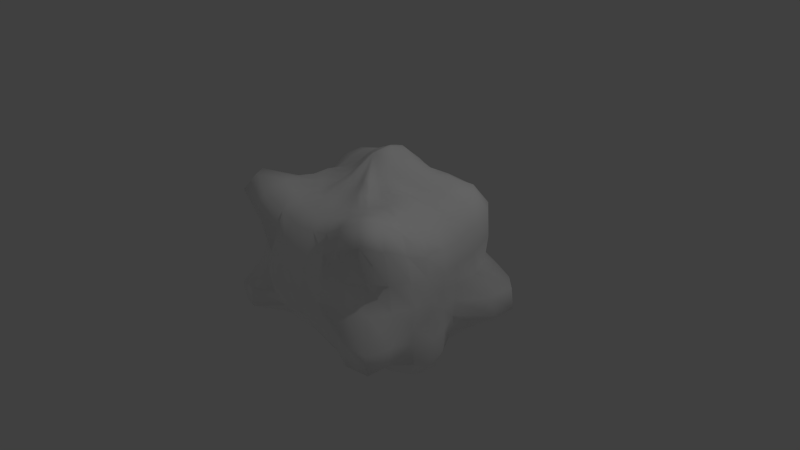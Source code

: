 # Source: WhiteBloodCell.blend  (saved by Blender 2.72.0; exported with 4.5.12 LTS)
import bpy
from mathutils import Matrix  # noqa: F401  (used for matrix-valued properties, if any)

bpy.ops.wm.read_factory_settings(use_empty=True)
scene = bpy.context.scene
scene.name = 'Scene'

# ---- collections
col_collection_1 = bpy.data.collections.new('Collection 1'); scene.collection.children.link(col_collection_1)

# ---- materials (node trees are filled in below, after node groups)
mat_material_001 = bpy.data.materials.new('Material.001')
mat_material_001.alpha_threshold = 0.0
mat_material_001.use_transparent_shadow = False
mat_material_001.diffuse_color = (1.0, 1.0, 1.0, 1.0)
mat_material_001.roughness = 0.5

# ---- material node trees

# ---- world
world_world = bpy.data.worlds.new('World'); scene.world = world_world
world_world.color = (0.05088, 0.05088, 0.05088)
world_world.use_sun_shadow = False
world_world.sun_shadow_jitter_overblur = 0.0
world_world.cycles.sampling_method = 'MANUAL'
world_world.cycles.sample_map_resolution = 256

# ---- cameras
cam_camera = bpy.data.cameras.new('Camera')
cam_camera.clip_end = 100.0
cam_camera.lens = 35.0
cam_camera.sensor_width = 32.0
cam_camera.sensor_height = 18.0
cam_camera.ortho_scale = 7.314
cam_camera.dof.focus_distance = 0.0
cam_camera.dof.aperture_fstop = 128.0

# ---- lights
light_lamp = bpy.data.lights.new('Lamp', 'POINT')
light_lamp.transmission_factor = 0.0
light_lamp.cutoff_distance = 30.0
light_lamp.energy = 100.0
light_lamp.shadow_buffer_clip_start = 1.001
light_lamp.shadow_soft_size = 0.1
light_lamp.shadow_maximum_resolution = 0.006
light_lamp.use_absolute_resolution = True
light_lamp.cycles.use_multiple_importance_sampling = False

# ---- meshes
me_sphere = bpy.data.meshes.new('Sphere')
me_sphere.from_pydata([(-0.2153, 0.02136, 1.199), (-0.4077, 0.01607, 1.04), (-0.6515, 0.01432, 1.015), (-0.8748, 0.003118, 0.884), (-1.092, -0.005332, 0.7521), (-1.248, -0.005087, 0.5394), (-1.303, -0.01506, 0.2657), (-1.278, -0.02251, -0.001117), (-1.26, -0.01437, -0.259), (-1.278, -0.003214, -0.539), (-1.261, -0.007464, -0.8665), (-1.145, -0.03487, -1.147), (-0.8294, -0.04133, -1.213), (-0.5038, -0.005822, -1.293), (-0.2659, 0.009196, -1.449), (-0.2131, 0.06885, 1.23), (-0.4026, 0.1028, 1.073), (-0.6117, 0.1353, 0.9759), (-0.8572, 0.1743, 0.9097), (-1.074, 0.2068, 0.7857), (-1.245, 0.2307, 0.536), (-1.268, 0.2279, 0.2664), (-1.241, 0.2101, -0.007538), (-1.225, 0.2194, -0.2605), (-1.194, 0.2256, -0.4937), (-1.117, 0.2126, -0.7687), (-1.052, 0.2034, -1.094), (-0.7799, 0.1441, -1.196), (-0.5184, 0.1084, -1.349), (-0.2607, 0.0648, -1.485), (-0.2023, 0.1155, 1.259), (-0.3985, 0.1957, 1.149), (-0.5849, 0.266, 1.029), (-0.8547, 0.392, 0.9926), (-1.129, 0.5036, 0.9262), (-1.263, 0.515, 0.6578), (-1.262, 0.5082, 0.3249), (-1.263, 0.5358, 0.008771), (-1.432, 0.652, -0.3019), (-1.481, 0.7277, -0.5908), (-1.221, 0.6033, -0.7938), (-0.9457, 0.4183, -1.035), (-0.7383, 0.3452, -1.169), (-0.5053, 0.2286, -1.383), (-0.2441, 0.1223, -1.524), (-0.1836, 0.1591, 1.286), (-0.3711, 0.2819, 1.215), (-0.5437, 0.397, 1.093), (-0.8176, 0.5862, 1.056), (-1.043, 0.7333, 0.9825), (-1.184, 0.8328, 0.7451), (-1.214, 0.8238, 0.4089), (-1.178, 0.8018, 0.03854), (-1.462, 1.025, -0.3171), (-1.473, 1.054, -0.6147), (-1.294, 0.9257, -0.8186), (-0.8725, 0.5884, -0.9941), (-0.674, 0.4573, -1.144), (-0.4452, 0.3307, -1.42), (-0.2162, 0.1782, -1.564), (-0.1576, 0.1976, 1.31), (-0.322, 0.3573, 1.262), (-0.4749, 0.5059, 1.126), (-0.691, 0.7041, 1.071), (-0.8757, 0.8985, 0.9721), (-1.031, 1.009, 0.7483), (-1.026, 1.037, 0.4102), (-0.9925, 1.015, 0.03028), (-1.243, 1.233, -0.3245), (-1.268, 1.241, -0.585), (-1.128, 1.077, -0.7989), (-0.7574, 0.7545, -1.016), (-0.5906, 0.6105, -1.218), (-0.374, 0.4243, -1.497), (-0.1795, 0.2249, -1.599), (-0.1252, 0.2299, 1.328), (-0.2549, 0.4174, 1.291), (-0.3935, 0.5887, 1.159), (-0.5566, 0.7882, 1.055), (-0.6972, 0.9823, 0.9201), (-0.7414, 1.088, 0.6696), (-0.7158, 1.113, 0.3503), (-0.7037, 1.123, 0.06111), (-0.9329, 1.352, -0.2912), (-0.9268, 1.319, -0.5719), (-0.7815, 1.119, -0.7671), (-0.607, 0.9027, -1.061), (-0.4811, 0.7383, -1.307), (-0.2924, 0.5034, -1.589), (-0.1392, 0.2611, -1.628), (-0.08785, 0.2613, 1.352), (-0.1803, 0.4633, 1.313), (-0.2767, 0.636, 1.166), (-0.361, 0.8305, 0.9712), (-0.4025, 0.9715, 0.7563), (-0.45, 1.112, 0.5318), (-0.468, 1.185, 0.3094), (-0.5124, 1.304, 0.03957), (-0.6408, 1.456, -0.2861), (-0.6539, 1.391, -0.5687), (-0.5236, 1.168, -0.8184), (-0.4069, 1.009, -1.082), (-0.3409, 0.8227, -1.369), (-0.1976, 0.5484, -1.671), (-0.09531, 0.2871, -1.649), (-0.0461, 0.3025, 1.393), (-0.09262, 0.5073, 1.338), (-0.136, 0.6871, 1.177), (-0.1726, 0.8319, 0.8803), (-0.1857, 0.9991, 0.6757), (-0.2164, 1.139, 0.5043), (-0.2377, 1.251, 0.2817), (-0.251, 1.266, 0.04721), (-0.2489, 1.232, -0.2324), (-0.2352, 1.147, -0.5019), (-0.2248, 1.143, -0.8074), (-0.2173, 1.076, -1.083), (-0.165, 0.8791, -1.45), (-0.1016, 0.5808, -1.718), (-0.04851, 0.3028, -1.662), (3.999e-07, 0.3234, 1.412), (4.095e-07, 0.5295, 1.351), (3.924e-07, 0.7116, 1.19), (3.767e-07, 0.8177, 0.839), (3.783e-07, 0.9804, 0.647), (3.173e-07, 1.135, 0.4923), (5.861e-07, 1.194, 0.2685), (4.366e-07, 1.141, 0.02993), (4.115e-07, 1.096, -0.2235), (2.586e-07, 1.162, -0.5195), (4.422e-07, 1.177, -0.8169), (5.087e-07, 1.114, -1.088), (5.095e-07, 0.9029, -1.459), (4.203e-07, 0.5949, -1.733), (3.93e-07, 0.3081, -1.667), (0.0461, 0.3025, 1.393), (0.09262, 0.5073, 1.338), (0.136, 0.6871, 1.177), (0.1726, 0.8319, 0.8803), (0.1857, 0.9991, 0.6757), (0.2164, 1.139, 0.5043), (0.2377, 1.251, 0.2817), (0.251, 1.266, 0.04721), (0.2489, 1.232, -0.2324), (0.2352, 1.147, -0.5019), (0.2248, 1.143, -0.8074), (0.2173, 1.076, -1.083), (0.165, 0.8791, -1.45), (0.1016, 0.5808, -1.718), (0.04851, 0.3028, -1.662), (0.08785, 0.2613, 1.352), (0.1803, 0.4633, 1.313), (0.2767, 0.636, 1.166), (0.361, 0.8305, 0.9712), (0.4025, 0.9715, 0.7563), (0.45, 1.112, 0.5318), (0.468, 1.185, 0.3094), (0.5124, 1.304, 0.03957), (0.6408, 1.456, -0.2861), (0.6539, 1.391, -0.5687), (0.5236, 1.168, -0.8184), (0.4069, 1.009, -1.082), (0.3409, 0.8227, -1.369), (0.1977, 0.5484, -1.671), (0.09531, 0.2871, -1.649), (0.1252, 0.2299, 1.328), (0.2549, 0.4174, 1.291), (0.3935, 0.5887, 1.159), (0.5566, 0.7882, 1.055), (0.6972, 0.9823, 0.9201), (0.7414, 1.088, 0.6696), (0.7158, 1.113, 0.3503), (0.7037, 1.123, 0.06111), (0.9329, 1.352, -0.2912), (0.9268, 1.319, -0.5719), (0.7815, 1.119, -0.7671), (0.607, 0.9027, -1.061), (0.4811, 0.7383, -1.307), (0.2924, 0.5034, -1.589), (0.1392, 0.2611, -1.628), (0.1576, 0.1976, 1.31), (0.322, 0.3573, 1.262), (0.4749, 0.5059, 1.126), (0.691, 0.7041, 1.071), (0.8757, 0.8985, 0.9721), (1.031, 1.009, 0.7483), (1.026, 1.037, 0.4102), (0.9925, 1.015, 0.03028), (1.243, 1.233, -0.3245), (1.268, 1.241, -0.585), (1.128, 1.077, -0.7989), (0.7574, 0.7545, -1.016), (0.5906, 0.6105, -1.218), (0.374, 0.4243, -1.497), (0.1795, 0.2249, -1.599), (0.1836, 0.1591, 1.286), (0.3711, 0.2819, 1.215), (0.5437, 0.397, 1.093), (0.8176, 0.5862, 1.056), (1.043, 0.7333, 0.9825), (1.184, 0.8328, 0.7451), (1.214, 0.8238, 0.4089), (1.178, 0.8018, 0.03854), (1.462, 1.025, -0.3171), (1.473, 1.054, -0.6147), (1.294, 0.9257, -0.8186), (0.8725, 0.5884, -0.9941), (0.674, 0.4573, -1.144), (0.4453, 0.3307, -1.42), (0.2162, 0.1782, -1.564), (0.2023, 0.1155, 1.259), (0.3986, 0.1957, 1.149), (0.5849, 0.266, 1.029), (0.8547, 0.392, 0.9926), (1.129, 0.5036, 0.9262), (1.263, 0.515, 0.6578), (1.262, 0.5082, 0.3249), (1.263, 0.5358, 0.008771), (1.432, 0.652, -0.3019), (1.481, 0.7277, -0.5908), (1.221, 0.6033, -0.7938), (0.9457, 0.4183, -1.035), (0.7383, 0.3452, -1.169), (0.5053, 0.2286, -1.383), (0.2441, 0.1223, -1.524), (0.2131, 0.06885, 1.23), (0.4026, 0.1028, 1.073), (0.6117, 0.1353, 0.9759), (0.8572, 0.1743, 0.9097), (1.074, 0.2068, 0.7857), (1.245, 0.2307, 0.536), (1.268, 0.2279, 0.2664), (1.241, 0.2101, -0.007538), (1.225, 0.2194, -0.2605), (1.194, 0.2256, -0.4937), (1.117, 0.2126, -0.7687), (1.052, 0.2034, -1.094), (0.7799, 0.1441, -1.196), (0.5184, 0.1084, -1.349), (0.2607, 0.0648, -1.485), (0.2153, 0.02136, 1.199), (0.4077, 0.01607, 1.04), (0.6515, 0.01432, 1.015), (0.8748, 0.003118, 0.884), (1.092, -0.005332, 0.7521), (1.248, -0.005087, 0.5394), (1.303, -0.01506, 0.2657), (1.278, -0.02251, -0.001117), (1.26, -0.01437, -0.259), (1.278, -0.003214, -0.539), (1.261, -0.007464, -0.8665), (1.145, -0.03487, -1.147), (0.8294, -0.04133, -1.213), (0.5038, -0.005822, -1.293), (0.2659, 0.009196, -1.449), (3.97e-07, -0.003137, -1.559), (0.2092, -0.02552, 1.17), (0.3971, -0.06697, 1.009), (0.6732, -0.1375, 1.036), (0.8645, -0.181, 0.8986), (1.067, -0.2456, 0.7471), (1.288, -0.3076, 0.5752), (1.25, -0.2751, 0.2721), (1.342, -0.2957, -0.006337), (1.253, -0.2637, -0.2622), (1.29, -0.2398, -0.5809), (1.29, -0.2413, -0.9338), (1.136, -0.2404, -1.143), (0.8383, -0.2035, -1.217), (0.4898, -0.1011, -1.256), (0.2562, -0.04384, -1.405), (0.1958, -0.07092, 1.148), (0.3696, -0.1469, 0.9748), (0.6398, -0.2713, 1.021), (0.8369, -0.3795, 0.943), (1.083, -0.5121, 0.8771), (1.191, -0.5384, 0.6262), (1.227, -0.5159, 0.2772), (1.328, -0.5364, -0.0165), (1.267, -0.5328, -0.2934), (1.21, -0.4914, -0.5649), (1.191, -0.4379, -0.9037), (1.069, -0.3923, -1.126), (0.786, -0.3132, -1.209), (0.463, -0.189, -1.225), (0.2389, -0.09656, -1.371), (0.1795, -0.1188, 1.141), (0.332, -0.2204, 0.9608), (0.5571, -0.3833, 0.9773), (0.8034, -0.5882, 1.029), (1.103, -0.8461, 1.117), (1.267, -0.9548, 0.8606), (1.132, -0.7662, 0.3043), (1.173, -0.7735, -0.04651), (1.3, -0.9026, -0.3673), (1.262, -0.8968, -0.6471), (1.015, -0.6525, -0.8292), (0.9144, -0.5451, -1.084), (0.7044, -0.4321, -1.222), (0.4091, -0.2651, -1.2), (0.2145, -0.1462, -1.352), (0.1623, -0.1676, 1.149), (0.2956, -0.3017, 0.9933), (0.4596, -0.4737, 0.9451), (0.6988, -0.7482, 1.055), (0.9509, -1.045, 1.147), (1.089, -1.156, 0.9329), (0.8826, -0.9117, 0.2978), (0.9971, -1.014, -0.04408), (1.2, -1.223, -0.4083), (1.195, -1.182, -0.6892), (0.909, -0.862, -0.8162), (0.7577, -0.6701, -1.041), (0.5644, -0.526, -1.196), (0.3435, -0.3235, -1.174), (0.1813, -0.1885, -1.338), (0.1351, -0.2009, 1.152), (0.2493, -0.3708, 1.035), (0.3597, -0.5393, 0.9309), (0.5167, -0.8034, 0.9656), (0.7073, -1.116, 1.009), (0.7464, -1.2, 0.766), (0.6788, -1.063, 0.2949), (0.7525, -1.116, 0.006155), (0.9157, -1.289, -0.3341), (0.9232, -1.285, -0.6325), (0.6496, -0.9284, -0.7468), (0.5355, -0.7482, -0.9356), (0.4146, -0.5842, -1.11), (0.2654, -0.3643, -1.149), (0.1421, -0.2188, -1.319), (0.09323, -0.2112, 1.132), (0.1706, -0.3936, 1.018), (0.2428, -0.5773, 0.9064), (0.3379, -0.8407, 0.9044), (0.4157, -1.07, 0.8303), (0.4346, -1.147, 0.5985), (0.4845, -1.233, 0.3066), (0.4895, -1.281, 0.02659), (0.4692, -1.237, -0.2493), (0.427, -1.107, -0.4797), (0.3568, -0.9145, -0.6581), (0.3205, -0.7712, -0.8355), (0.2648, -0.6217, -1.034), (0.1839, -0.4133, -1.186), (0.09813, -0.2359, -1.295), (0.04473, -0.209, 1.104), (0.07956, -0.3949, 0.9877), (0.1199, -0.5923, 0.8815), (0.1692, -0.8775, 0.8834), (0.2031, -1.089, 0.7822), (0.2208, -1.203, 0.5632), (0.2364, -1.307, 0.2847), (0.2448, -1.385, 0.02074), (0.2271, -1.318, -0.2353), (0.2028, -1.115, -0.4479), (0.1844, -0.9755, -0.6517), (0.1706, -0.8622, -0.8443), (0.1373, -0.6865, -1.114), (0.09047, -0.4555, -1.18), (0.05024, -0.2414, -1.268), (3.481e-07, -0.2077, 1.092), (2.918e-07, -0.4004, 0.988), (3.082e-07, -0.5964, 0.8722), (2.243e-07, -0.8843, 0.8716), (1.745e-07, -1.103, 0.7697), (3.986e-07, -1.204, 0.5408), (1.128e-07, -1.312, 0.2654), (1.523e-07, -1.338, 0.03168), (1.036e-07, -1.32, -0.2317), (3.4e-07, -1.142, -0.4458), (1.423e-07, -0.9378, -0.6162), (2.45e-07, -0.8413, -0.8112), (3.009e-07, -0.7018, -1.131), (2.958e-07, -0.4719, -1.179), (4.193e-07, -0.2414, -1.253), (-0.04473, -0.209, 1.104), (-0.07956, -0.3949, 0.9877), (-0.1199, -0.5923, 0.8815), (-0.1692, -0.8775, 0.8834), (-0.2031, -1.089, 0.7822), (-0.2208, -1.203, 0.5632), (-0.2364, -1.307, 0.2847), (-0.2448, -1.385, 0.02074), (-0.2271, -1.318, -0.2353), (-0.2028, -1.115, -0.4479), (-0.1844, -0.9755, -0.6517), (-0.1706, -0.8622, -0.8443), (-0.1373, -0.6865, -1.114), (-0.09047, -0.4555, -1.18), (-0.05024, -0.2414, -1.268), (-0.09323, -0.2112, 1.132), (-0.1706, -0.3936, 1.018), (-0.2428, -0.5773, 0.9064), (-0.3379, -0.8407, 0.9044), (-0.4157, -1.07, 0.8303), (-0.4346, -1.147, 0.5985), (-0.4845, -1.233, 0.3066), (-0.4895, -1.281, 0.02659), (-0.4692, -1.237, -0.2493), (-0.427, -1.107, -0.4797), (-0.3568, -0.9145, -0.6581), (-0.3205, -0.7712, -0.8355), (-0.2648, -0.6217, -1.034), (-0.1839, -0.4133, -1.186), (-0.09813, -0.2359, -1.295), (-0.1351, -0.2009, 1.152), (-0.2493, -0.3708, 1.035), (-0.3597, -0.5393, 0.9309), (-0.5167, -0.8034, 0.9656), (-0.7073, -1.116, 1.009), (-0.7464, -1.2, 0.766), (-0.6788, -1.063, 0.2949), (-0.7525, -1.116, 0.006155), (-0.9157, -1.289, -0.3341), (-0.9232, -1.285, -0.6325), (-0.6496, -0.9284, -0.7468), (-0.5355, -0.7482, -0.9356), (-0.4146, -0.5842, -1.11), (-0.2654, -0.3643, -1.149), (-0.1421, -0.2188, -1.319), (-0.1623, -0.1676, 1.149), (-0.2956, -0.3017, 0.9933), (-0.4596, -0.4737, 0.9451), (-0.6988, -0.7482, 1.055), (-0.9509, -1.045, 1.147), (-1.089, -1.156, 0.9329), (-0.8826, -0.9117, 0.2978), (-0.9971, -1.014, -0.04408), (-1.2, -1.223, -0.4083), (-1.195, -1.182, -0.6892), (-0.909, -0.862, -0.8162), (-0.7577, -0.6701, -1.041), (-0.5644, -0.526, -1.196), (-0.3435, -0.3235, -1.174), (-0.1813, -0.1885, -1.338), (-0.1795, -0.1188, 1.141), (-0.332, -0.2204, 0.9608), (-0.5571, -0.3833, 0.9773), (-0.8034, -0.5882, 1.029), (-1.103, -0.8461, 1.117), (-1.267, -0.9548, 0.8606), (-1.132, -0.7662, 0.3043), (-1.173, -0.7735, -0.04651), (-1.3, -0.9026, -0.3673), (-1.262, -0.8968, -0.6471), (-1.015, -0.6525, -0.8292), (-0.9144, -0.5451, -1.084), (-0.7044, -0.4321, -1.222), (-0.4091, -0.2651, -1.2), (-0.2145, -0.1462, -1.352), (2.974e-08, 0.04579, 1.388), (-0.1958, -0.07092, 1.148), (-0.3696, -0.1469, 0.9748), (-0.6398, -0.2713, 1.021), (-0.8369, -0.3795, 0.943), (-1.083, -0.5121, 0.8771), (-1.191, -0.5384, 0.6262), (-1.227, -0.5159, 0.2772), (-1.328, -0.5364, -0.0165), (-1.267, -0.5328, -0.2934), (-1.21, -0.4914, -0.5649), (-1.191, -0.4379, -0.9037), (-1.069, -0.3923, -1.126), (-0.786, -0.3132, -1.209), (-0.463, -0.189, -1.225), (-0.2389, -0.09656, -1.371), (-0.2092, -0.02552, 1.17), (-0.3971, -0.06697, 1.009), (-0.6732, -0.1375, 1.036), (-0.8645, -0.181, 0.8986), (-1.067, -0.2456, 0.7471), (-1.288, -0.3076, 0.5752), (-1.25, -0.2751, 0.2721), (-1.342, -0.2957, -0.006337), (-1.253, -0.2637, -0.2622), (-1.29, -0.2398, -0.5809), (-1.29, -0.2413, -0.9338), (-1.136, -0.2404, -1.143), (-0.8383, -0.2035, -1.217), (-0.4898, -0.1011, -1.256), (-0.2562, -0.04384, -1.405)], [], [(5, 4, 19, 20), (3, 2, 17, 18), (14, 13, 28, 29), (1, 0, 15, 16), (12, 11, 26, 27), (10, 9, 24, 25), (8, 7, 22, 23), (6, 5, 20, 21), (4, 3, 18, 19), (2, 1, 16, 17), (13, 12, 27, 28), (11, 10, 25, 26), (9, 8, 23, 24), (7, 6, 21, 22), (26, 25, 40, 41), (24, 23, 38, 39), (22, 21, 36, 37), (20, 19, 34, 35), (18, 17, 32, 33), (29, 28, 43, 44), (16, 15, 30, 31), (27, 26, 41, 42), (25, 24, 39, 40), (23, 22, 37, 38), (21, 20, 35, 36), (19, 18, 33, 34), (17, 16, 31, 32), (28, 27, 42, 43), (41, 40, 55, 56), (39, 38, 53, 54), (37, 36, 51, 52), (35, 34, 49, 50), (33, 32, 47, 48), (44, 43, 58, 59), (31, 30, 45, 46), (42, 41, 56, 57), (40, 39, 54, 55), (38, 37, 52, 53), (36, 35, 50, 51), (34, 33, 48, 49), (32, 31, 46, 47), (43, 42, 57, 58), (56, 55, 70, 71), (54, 53, 68, 69), (52, 51, 66, 67), (50, 49, 64, 65), (48, 47, 62, 63), (59, 58, 73, 74), (46, 45, 60, 61), (57, 56, 71, 72), (55, 54, 69, 70), (53, 52, 67, 68), (51, 50, 65, 66), (49, 48, 63, 64), (47, 46, 61, 62), (58, 57, 72, 73), (71, 70, 85, 86), (69, 68, 83, 84), (67, 66, 81, 82), (65, 64, 79, 80), (63, 62, 77, 78), (74, 73, 88, 89), (61, 60, 75, 76), (72, 71, 86, 87), (70, 69, 84, 85), (68, 67, 82, 83), (66, 65, 80, 81), (64, 63, 78, 79), (62, 61, 76, 77), (73, 72, 87, 88), (86, 85, 100, 101), (84, 83, 98, 99), (82, 81, 96, 97), (80, 79, 94, 95), (78, 77, 92, 93), (89, 88, 103, 104), (76, 75, 90, 91), (87, 86, 101, 102), (85, 84, 99, 100), (83, 82, 97, 98), (81, 80, 95, 96), (79, 78, 93, 94), (77, 76, 91, 92), (88, 87, 102, 103), (101, 100, 115, 116), (99, 98, 113, 114), (97, 96, 111, 112), (95, 94, 109, 110), (93, 92, 107, 108), (104, 103, 118, 119), (91, 90, 105, 106), (102, 101, 116, 117), (100, 99, 114, 115), (98, 97, 112, 113), (96, 95, 110, 111), (94, 93, 108, 109), (92, 91, 106, 107), (103, 102, 117, 118), (116, 115, 130, 131), (114, 113, 128, 129), (112, 111, 126, 127), (110, 109, 124, 125), (108, 107, 122, 123), (119, 118, 133, 134), (106, 105, 120, 121), (117, 116, 131, 132), (115, 114, 129, 130), (113, 112, 127, 128), (111, 110, 125, 126), (109, 108, 123, 124), (107, 106, 121, 122), (118, 117, 132, 133), (131, 130, 145, 146), (129, 128, 143, 144), (127, 126, 141, 142), (125, 124, 139, 140), (123, 122, 137, 138), (134, 133, 148, 149), (121, 120, 135, 136), (132, 131, 146, 147), (130, 129, 144, 145), (128, 127, 142, 143), (126, 125, 140, 141), (124, 123, 138, 139), (122, 121, 136, 137), (133, 132, 147, 148), (146, 145, 160, 161), (144, 143, 158, 159), (142, 141, 156, 157), (140, 139, 154, 155), (138, 137, 152, 153), (149, 148, 163, 164), (136, 135, 150, 151), (147, 146, 161, 162), (145, 144, 159, 160), (143, 142, 157, 158), (141, 140, 155, 156), (139, 138, 153, 154), (137, 136, 151, 152), (148, 147, 162, 163), (161, 160, 175, 176), (159, 158, 173, 174), (157, 156, 171, 172), (155, 154, 169, 170), (153, 152, 167, 168), (164, 163, 178, 179), (151, 150, 165, 166), (162, 161, 176, 177), (160, 159, 174, 175), (158, 157, 172, 173), (156, 155, 170, 171), (154, 153, 168, 169), (152, 151, 166, 167), (163, 162, 177, 178), (176, 175, 190, 191), (174, 173, 188, 189), (172, 171, 186, 187), (170, 169, 184, 185), (168, 167, 182, 183), (179, 178, 193, 194), (166, 165, 180, 181), (177, 176, 191, 192), (175, 174, 189, 190), (173, 172, 187, 188), (171, 170, 185, 186), (169, 168, 183, 184), (167, 166, 181, 182), (178, 177, 192, 193), (191, 190, 205, 206), (189, 188, 203, 204), (187, 186, 201, 202), (185, 184, 199, 200), (183, 182, 197, 198), (194, 193, 208, 209), (181, 180, 195, 196), (192, 191, 206, 207), (190, 189, 204, 205), (188, 187, 202, 203), (186, 185, 200, 201), (184, 183, 198, 199), (182, 181, 196, 197), (193, 192, 207, 208), (206, 205, 220, 221), (204, 203, 218, 219), (202, 201, 216, 217), (200, 199, 214, 215), (198, 197, 212, 213), (209, 208, 223, 224), (196, 195, 210, 211), (207, 206, 221, 222), (205, 204, 219, 220), (203, 202, 217, 218), (201, 200, 215, 216), (199, 198, 213, 214), (197, 196, 211, 212), (208, 207, 222, 223), (221, 220, 235, 236), (219, 218, 233, 234), (217, 216, 231, 232), (215, 214, 229, 230), (213, 212, 227, 228), (224, 223, 238, 239), (211, 210, 225, 226), (222, 221, 236, 237), (220, 219, 234, 235), (218, 217, 232, 233), (216, 215, 230, 231), (214, 213, 228, 229), (212, 211, 226, 227), (223, 222, 237, 238), (236, 235, 250, 251), (234, 233, 248, 249), (232, 231, 246, 247), (230, 229, 244, 245), (228, 227, 242, 243), (239, 238, 253, 254), (226, 225, 240, 241), (237, 236, 251, 252), (235, 234, 249, 250), (233, 232, 247, 248), (231, 230, 245, 246), (229, 228, 243, 244), (227, 226, 241, 242), (238, 237, 252, 253), (251, 250, 266, 267), (249, 248, 264, 265), (247, 246, 262, 263), (245, 244, 260, 261), (243, 242, 258, 259), (254, 253, 269, 270), (241, 240, 256, 257), (252, 251, 267, 268), (250, 249, 265, 266), (248, 247, 263, 264), (246, 245, 261, 262), (244, 243, 259, 260), (242, 241, 257, 258), (253, 252, 268, 269), (267, 266, 281, 282), (265, 264, 279, 280), (263, 262, 277, 278), (261, 260, 275, 276), (259, 258, 273, 274), (270, 269, 284, 285), (257, 256, 271, 272), (268, 267, 282, 283), (266, 265, 280, 281), (264, 263, 278, 279), (262, 261, 276, 277), (260, 259, 274, 275), (258, 257, 272, 273), (269, 268, 283, 284), (282, 281, 296, 297), (280, 279, 294, 295), (278, 277, 292, 293), (276, 275, 290, 291), (274, 273, 288, 289), (285, 284, 299, 300), (272, 271, 286, 287), (283, 282, 297, 298), (281, 280, 295, 296), (279, 278, 293, 294), (277, 276, 291, 292), (275, 274, 289, 290), (273, 272, 287, 288), (284, 283, 298, 299), (297, 296, 311, 312), (295, 294, 309, 310), (293, 292, 307, 308), (291, 290, 305, 306), (289, 288, 303, 304), (300, 299, 314, 315), (287, 286, 301, 302), (298, 297, 312, 313), (296, 295, 310, 311), (294, 293, 308, 309), (292, 291, 306, 307), (290, 289, 304, 305), (288, 287, 302, 303), (299, 298, 313, 314), (312, 311, 326, 327), (310, 309, 324, 325), (308, 307, 322, 323), (306, 305, 320, 321), (304, 303, 318, 319), (315, 314, 329, 330), (302, 301, 316, 317), (313, 312, 327, 328), (311, 310, 325, 326), (309, 308, 323, 324), (307, 306, 321, 322), (305, 304, 319, 320), (303, 302, 317, 318), (314, 313, 328, 329), (327, 326, 341, 342), (325, 324, 339, 340), (323, 322, 337, 338), (321, 320, 335, 336), (319, 318, 333, 334), (330, 329, 344, 345), (317, 316, 331, 332), (328, 327, 342, 343), (326, 325, 340, 341), (324, 323, 338, 339), (322, 321, 336, 337), (320, 319, 334, 335), (318, 317, 332, 333), (329, 328, 343, 344), (342, 341, 356, 357), (340, 339, 354, 355), (338, 337, 352, 353), (336, 335, 350, 351), (334, 333, 348, 349), (345, 344, 359, 360), (332, 331, 346, 347), (343, 342, 357, 358), (341, 340, 355, 356), (339, 338, 353, 354), (337, 336, 351, 352), (335, 334, 349, 350), (333, 332, 347, 348), (344, 343, 358, 359), (357, 356, 371, 372), (355, 354, 369, 370), (353, 352, 367, 368), (351, 350, 365, 366), (349, 348, 363, 364), (360, 359, 374, 375), (347, 346, 361, 362), (358, 357, 372, 373), (356, 355, 370, 371), (354, 353, 368, 369), (352, 351, 366, 367), (350, 349, 364, 365), (348, 347, 362, 363), (359, 358, 373, 374), (372, 371, 386, 387), (370, 369, 384, 385), (368, 367, 382, 383), (366, 365, 380, 381), (364, 363, 378, 379), (375, 374, 389, 390), (362, 361, 376, 377), (373, 372, 387, 388), (371, 370, 385, 386), (369, 368, 383, 384), (367, 366, 381, 382), (365, 364, 379, 380), (363, 362, 377, 378), (374, 373, 388, 389), (387, 386, 401, 402), (385, 384, 399, 400), (383, 382, 397, 398), (381, 380, 395, 396), (379, 378, 393, 394), (390, 389, 404, 405), (377, 376, 391, 392), (388, 387, 402, 403), (386, 385, 400, 401), (384, 383, 398, 399), (382, 381, 396, 397), (380, 379, 394, 395), (378, 377, 392, 393), (389, 388, 403, 404), (402, 401, 416, 417), (400, 399, 414, 415), (398, 397, 412, 413), (396, 395, 410, 411), (394, 393, 408, 409), (405, 404, 419, 420), (392, 391, 406, 407), (403, 402, 417, 418), (401, 400, 415, 416), (399, 398, 413, 414), (397, 396, 411, 412), (395, 394, 409, 410), (393, 392, 407, 408), (404, 403, 418, 419), (417, 416, 431, 432), (415, 414, 429, 430), (413, 412, 427, 428), (411, 410, 425, 426), (409, 408, 423, 424), (420, 419, 434, 435), (407, 406, 421, 422), (418, 417, 432, 433), (416, 415, 430, 431), (414, 413, 428, 429), (412, 411, 426, 427), (410, 409, 424, 425), (408, 407, 422, 423), (419, 418, 433, 434), (432, 431, 446, 447), (430, 429, 444, 445), (428, 427, 442, 443), (426, 425, 440, 441), (424, 423, 438, 439), (435, 434, 449, 450), (422, 421, 436, 437), (433, 432, 447, 448), (431, 430, 445, 446), (429, 428, 443, 444), (427, 426, 441, 442), (425, 424, 439, 440), (423, 422, 437, 438), (434, 433, 448, 449), (447, 446, 462, 463), (445, 444, 460, 461), (443, 442, 458, 459), (441, 440, 456, 457), (439, 438, 454, 455), (450, 449, 465, 466), (437, 436, 452, 453), (448, 447, 463, 464), (446, 445, 461, 462), (444, 443, 459, 460), (442, 441, 457, 458), (440, 439, 455, 456), (438, 437, 453, 454), (449, 448, 464, 465), (463, 462, 477, 478), (461, 460, 475, 476), (459, 458, 473, 474), (457, 456, 471, 472), (455, 454, 469, 470), (466, 465, 480, 481), (453, 452, 467, 468), (464, 463, 478, 479), (462, 461, 476, 477), (460, 459, 474, 475), (458, 457, 472, 473), (456, 455, 470, 471), (454, 453, 468, 469), (465, 464, 479, 480), (255, 14, 29), (0, 451, 15), (15, 451, 30), (255, 29, 44), (30, 451, 45), (255, 44, 59), (45, 451, 60), (255, 59, 74), (60, 451, 75), (255, 74, 89), (75, 451, 90), (255, 89, 104), (90, 451, 105), (255, 104, 119), (105, 451, 120), (255, 119, 134), (120, 451, 135), (255, 134, 149), (135, 451, 150), (255, 149, 164), (150, 451, 165), (255, 164, 179), (165, 451, 180), (255, 179, 194), (180, 451, 195), (255, 194, 209), (195, 451, 210), (255, 209, 224), (210, 451, 225), (255, 224, 239), (225, 451, 240), (255, 239, 254), (240, 451, 256), (255, 254, 270), (256, 451, 271), (255, 270, 285), (271, 451, 286), (255, 285, 300), (286, 451, 301), (255, 300, 315), (301, 451, 316), (255, 315, 330), (316, 451, 331), (255, 330, 345), (331, 451, 346), (255, 345, 360), (346, 451, 361), (255, 360, 375), (361, 451, 376), (255, 375, 390), (376, 451, 391), (255, 390, 405), (391, 451, 406), (255, 405, 420), (406, 451, 421), (255, 420, 435), (421, 451, 436), (255, 435, 450), (436, 451, 452), (255, 450, 466), (452, 451, 467), (255, 466, 481), (467, 451, 0), (478, 477, 10, 11), (476, 475, 8, 9), (474, 473, 6, 7), (472, 471, 4, 5), (470, 469, 2, 3), (481, 480, 13, 14), (468, 467, 0, 1), (479, 478, 11, 12), (477, 476, 9, 10), (475, 474, 7, 8), (473, 472, 5, 6), (471, 470, 3, 4), (255, 481, 14), (469, 468, 1, 2), (480, 479, 12, 13)])
me_sphere.polygons.foreach_set('use_smooth', [True] * 512)
me_sphere.materials.append(mat_material_001)
me_sphere.use_remesh_preserve_volume = False
me_sphere.use_remesh_preserve_attributes = False
me_sphere.use_mirror_vertex_groups = False
me_sphere.update()

# ---- objects
ob_sphere = bpy.data.objects.new('Sphere', me_sphere)
ob_lamp = bpy.data.objects.new('Lamp', light_lamp)
ob_camera = bpy.data.objects.new('Camera', cam_camera)

# ---- transforms, parenting, visibility, modifiers, constraints
ob_sphere.location = (0.0, 0.0, 0.0)
ob_sphere.lineart.crease_threshold = 0.0
ob_lamp.location = (4.076, 1.005, 5.904)
ob_lamp.rotation_euler = (0.6503, 0.05522, 1.866)
ob_lamp.lock_rotations_4d = False
ob_lamp.empty_display_type = 'ARROWS'
ob_lamp.color = (0.0, 0.0, 0.0, 0.0)
ob_lamp.lineart.crease_threshold = 0.0
ob_camera.location = (7.481, -6.508, 5.344)
ob_camera.rotation_euler = (1.109, 0.01082, 0.8149)
ob_camera.lock_rotations_4d = False
ob_camera.empty_display_type = 'ARROWS'
ob_camera.color = (0.0, 0.0, 0.0, 0.0)
ob_camera.display_type = 'WIRE'
ob_camera.lineart.crease_threshold = 0.0

# ---- collection membership
col_collection_1.objects.link(ob_sphere)
col_collection_1.objects.link(ob_lamp)
col_collection_1.objects.link(ob_camera)

# ---- scene / render settings (as saved in the file)
scene.camera = ob_camera
scene.frame_start = 1; scene.frame_end = 250; scene.frame_set(1)
scene.render.engine = 'BLENDER_EEVEE_NEXT'
scene.render.resolution_percentage = 50
scene.render.dither_intensity = 0.0
scene.cycles.use_denoising = False
scene.cycles.samples = 10
scene.cycles.sampling_pattern = 'TABULATED_SOBOL'
scene.cycles.light_sampling_threshold = 0.0
scene.cycles.use_adaptive_sampling = False
scene.cycles.use_light_tree = False
scene.cycles.blur_glossy = 0.0
scene.cycles.pixel_filter_type = 'GAUSSIAN'
scene.cycles.sample_clamp_indirect = 0.0
scene.view_settings.view_transform = 'Standard'
bpy.context.view_layer.update()
